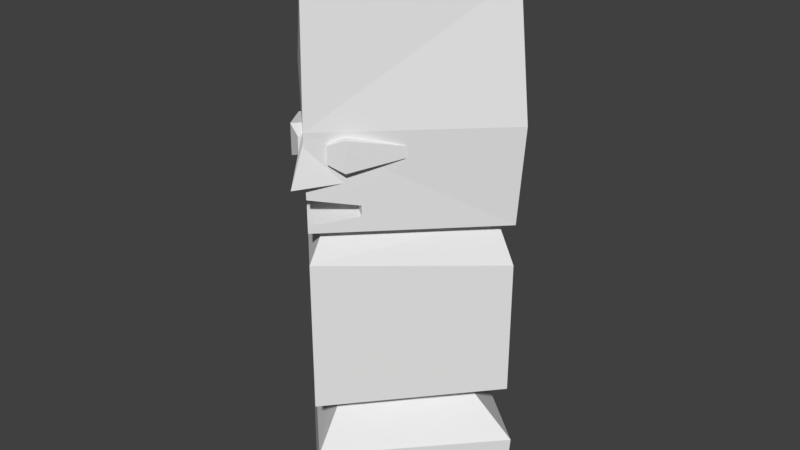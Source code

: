 # Source: head.blend  (saved by Blender 2.78.0; exported with 4.5.12 LTS)
import bpy
from mathutils import Matrix  # noqa: F401  (used for matrix-valued properties, if any)

bpy.ops.wm.read_factory_settings(use_empty=True)
scene = bpy.context.scene
scene.name = 'Scene'

# ---- collections
col_collection_1 = bpy.data.collections.new('Collection 1'); scene.collection.children.link(col_collection_1)

# ---- world
world_world = bpy.data.worlds.new('World'); scene.world = world_world
world_world.color = (0.05088, 0.05088, 0.05088)
world_world.use_sun_shadow = False
world_world.sun_shadow_jitter_overblur = 0.0
world_world.cycles.sampling_method = 'MANUAL'

# ---- meshes
me_cube_005 = bpy.data.meshes.new('Cube.005')
me_cube_005.from_pydata([(-0.2687, -1.0, -0.5651), (-0.2687, -1.0, 0.5651), (-0.07659, 1.0, -0.3729), (-0.07659, 1.0, 0.3729), (0.5933, -1.0, -0.5651), (0.5933, -1.0, 0.5651), (0.506, 1.0, -0.3729), (0.506, 1.0, 0.3729), (-0.9981, -0.5524, -0.9981), (-0.9981, -0.5524, 0.9981), (0.9981, -0.5524, -0.9981), (0.9981, -0.5524, 0.9981)], [], [(8, 9, 3, 2), (2, 3, 7, 6), (10, 11, 5, 4), (4, 5, 1, 0), (8, 10, 4, 0), (11, 9, 1, 5), (7, 3, 9, 11), (2, 6, 10, 8), (6, 7, 11, 10), (0, 1, 9, 8)])
me_cube_005.use_remesh_preserve_volume = False
me_cube_005.use_remesh_preserve_attributes = False
me_cube_005.use_mirror_vertex_groups = False
me_cube_005.update()
me_cube_004 = bpy.data.meshes.new('Cube.004')
me_cube_004.from_pydata([(-0.2837, -1.716, -1.0), (-0.2626, -0.2616, 1.0), (-1.001, 1.001, -1.0), (-0.1316, 0.1316, 1.0), (0.9995, -0.9995, -1.0), (0.9995, -0.9995, 1.0), (1.893, 0.1072, -1.0), (0.2616, 0.2626, 1.0)], [], [(0, 1, 3, 2), (2, 3, 7, 6), (6, 7, 5, 4), (4, 5, 1, 0), (2, 6, 4, 0), (7, 3, 1, 5)])
me_cube_004.use_remesh_preserve_volume = False
me_cube_004.use_remesh_preserve_attributes = False
me_cube_004.use_mirror_vertex_groups = False
me_cube_004.update()
me_cube_003 = bpy.data.meshes.new('Cube.003')
me_cube_003.from_pydata([(-1.0, -1.0, -1.0), (-1.0, -1.0, 1.0), (0.0, 1.0, 0.0), (1.0, -1.0, -1.0), (1.0, -1.0, 1.0)], [], [(0, 1, 2), (2, 4, 3), (3, 4, 1, 0), (2, 3, 0), (2, 1, 4)])
me_cube_003.use_remesh_preserve_volume = False
me_cube_003.use_remesh_preserve_attributes = False
me_cube_003.use_mirror_vertex_groups = False
me_cube_003.update()
me_cube_001 = bpy.data.meshes.new('Cube.001')
me_cube_001.from_pydata([(-1.0, -1.0, 0.0), (-0.6162, -0.5558, 1.381), (-1.0, 1.0, 0.0), (-0.6124, 0.6124, 1.412), (1.0, -1.0, 0.0), (0.5414, -0.5414, 1.317), (1.0, 1.0, 0.0), (0.6833, 0.5217, 1.384), (-0.9698, -1.03, 0.7027), (-0.9736, 0.9736, 0.6712), (0.9026, 1.064, 0.6999), (1.045, -1.045, 0.7662), (-0.6162, -0.5558, 1.381), (-0.6124, 0.6124, 1.412), (0.6833, 0.5217, 1.384), (0.5414, -0.5414, 1.317), (-0.9888, -0.9888, 1.29), (-0.9888, 0.9888, 1.353), (0.9888, 0.9888, 1.383), (0.9888, -0.9888, 1.384), (-0.9888, -0.9888, 2.934), (-0.9888, 0.9888, 2.871), (0.9888, 0.9888, 2.841), (0.9888, -0.9888, 2.84), (-0.8357, -0.8357, 3.283), (-0.8357, 0.8357, 3.283), (0.8357, 0.8357, 3.283), (0.8357, -0.8357, 3.283), (-0.989, -0.989, 3.283), (-0.989, 0.989, 3.283), (0.989, 0.989, 3.283), (0.989, -0.989, 3.283), (-0.9781, -0.9646, 5.694), (-0.9504, 0.9277, 5.69), (0.9467, 0.9065, 5.688), (0.941, -0.9178, 5.689), (-1.027, 1.05, 4.319), (1.031, 1.071, 4.321), (1.037, -1.06, 4.32), (-0.9998, -1.013, 4.315)], [], [(8, 1, 3, 9), (9, 3, 7, 10), (10, 7, 5, 11), (11, 5, 1, 8), (2, 6, 4, 0), (7, 3, 13, 14), (4, 11, 8, 0), (6, 10, 11, 4), (2, 9, 10, 6), (0, 8, 9, 2), (13, 12, 16, 17), (5, 7, 14, 15), (3, 1, 12, 13), (1, 5, 15, 12), (16, 19, 23, 20), (12, 15, 19, 16), (14, 13, 17, 18), (15, 14, 18, 19), (23, 22, 26, 27), (18, 17, 21, 22), (19, 18, 22, 23), (17, 16, 20, 21), (24, 27, 31, 28), (21, 20, 24, 25), (20, 23, 27, 24), (22, 21, 25, 26), (37, 36, 33, 34), (26, 25, 29, 30), (27, 26, 30, 31), (25, 24, 28, 29), (34, 33, 32, 35), (38, 37, 34, 35), (36, 39, 32, 33), (39, 38, 35, 32), (28, 31, 38, 39), (29, 28, 39, 36), (31, 30, 37, 38), (30, 29, 36, 37)])
me_cube_001.use_remesh_preserve_volume = False
me_cube_001.use_remesh_preserve_attributes = False
me_cube_001.use_mirror_vertex_groups = False
me_cube_001.update()

# ---- objects
ob_empty = bpy.data.objects.new('Empty', None)
ob_cube_002 = bpy.data.objects.new('Cube.002', me_cube_005)
ob_cube_001 = bpy.data.objects.new('Cube.001', me_cube_004)
ob_mouth = bpy.data.objects.new('MOuth', me_cube_003)
ob_cube = bpy.data.objects.new('Cube', me_cube_001)

# ---- transforms, parenting, visibility, modifiers, constraints
ob_empty.location = (0.0, 0.0, 0.0)
ob_empty.empty_image_offset = (0.0, 0.0)
ob_empty.lineart.crease_threshold = 0.0
ob_cube_002.location = (0.4198, -1.028, 4.101)
ob_cube_002.rotation_euler = (0.0, -0.0, -0.7854)
ob_cube_002.scale = (-0.08797, 0.3575, 0.1626)
ob_cube_002.lineart.crease_threshold = 0.0
_m = ob_cube_002.modifiers.new('Mirror', 'MIRROR')
_m.mirror_object = ob_empty
ob_cube_001.location = (0.0, -1.203, 4.188)
ob_cube_001.rotation_euler = (0.0, -0.0, 2.356)
ob_cube_001.scale = (0.2784, 0.2784, 0.3898)
ob_cube_001.lineart.crease_threshold = 0.0
ob_mouth.location = (0.0, -1.197, 3.5)
ob_mouth.scale = (1.129, 0.4271, 0.184)
ob_mouth.hide_viewport = True
ob_mouth.hide_render = True
ob_mouth.lineart.crease_threshold = 0.0
ob_cube.location = (0.0, 0.0, 0.0)
ob_cube.rotation_euler = (0.0, -0.0, 0.7854)
ob_cube.lineart.crease_threshold = 0.0
_m = ob_cube.modifiers.new('Boolean', 'BOOLEAN')
_m.object = ob_mouth
_m.solver = 'FAST'

# ---- collection membership
col_collection_1.objects.link(ob_empty)
col_collection_1.objects.link(ob_cube_002)
col_collection_1.objects.link(ob_cube_001)
col_collection_1.objects.link(ob_mouth)
col_collection_1.objects.link(ob_cube)

# ---- scene / render settings (as saved in the file)
scene.frame_start = 1; scene.frame_end = 250; scene.frame_set(1)
scene.render.engine = 'BLENDER_EEVEE_NEXT'
scene.render.resolution_percentage = 50
scene.render.dither_intensity = 0.0
scene.cycles.use_denoising = False
scene.cycles.samples = 128
scene.cycles.sampling_pattern = 'TABULATED_SOBOL'
scene.cycles.light_sampling_threshold = 0.0
scene.cycles.use_adaptive_sampling = False
scene.cycles.use_light_tree = False
scene.cycles.blur_glossy = 0.0
scene.cycles.sample_clamp_indirect = 0.0
scene.view_settings.view_transform = 'Standard'
bpy.context.view_layer.update()

# ---- added for rendering (the .blend has no active camera and no usable light): camera, sun
cam_auto = bpy.data.cameras.new('AutoCamera')
cam_auto.lens = 50.0
cam_auto.sensor_width = 36.0
cam_auto.clip_end = 1000.0
ob_auto_camera = bpy.data.objects.new('AutoCamera', cam_auto)
scene.collection.objects.link(ob_auto_camera)
ob_auto_camera.location = (6.59801, -7.96562, 8.12363)
ob_auto_camera.rotation_euler = (1.09748, -7.21219e-08, 0.694738)
scene.camera = ob_auto_camera
light_auto_sun = bpy.data.lights.new('AutoSun', 'SUN')
light_auto_sun.energy = 3.0
light_auto_sun.angle = 0.0523599
ob_auto_sun = bpy.data.objects.new('AutoSun', light_auto_sun)
scene.collection.objects.link(ob_auto_sun)
ob_auto_sun.rotation_euler = (0.872665, 0.174533, 0.523599)
bpy.context.view_layer.update()
